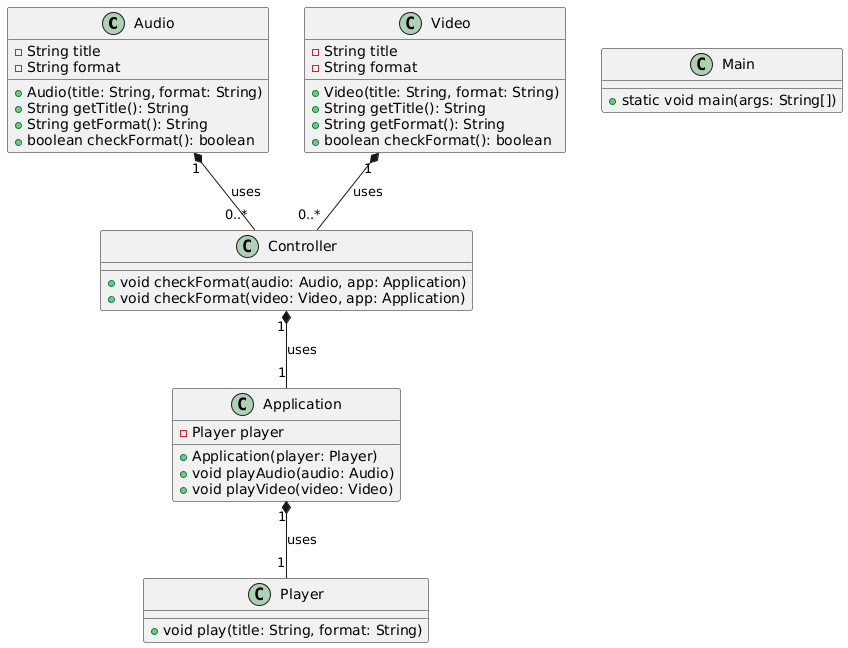

The diagram above was rendered by PlantUML. Its source (embedded in the PNG):
@startuml
class Audio {
    - String title
    - String format
    + Audio(title: String, format: String)
    + String getTitle(): String
    + String getFormat(): String
    + boolean checkFormat(): boolean
}

class Video {
    - String title
    - String format
    + Video(title: String, format: String)
    + String getTitle(): String
    + String getFormat(): String
    + boolean checkFormat(): boolean
}

class Controller {
    + void checkFormat(audio: Audio, app: Application)
    + void checkFormat(video: Video, app: Application)
}

class Application {
    - Player player
    + Application(player: Player)
    + void playAudio(audio: Audio)
    + void playVideo(video: Video)
}

class Player {
    + void play(title: String, format: String)
}

class Main {
    + static void main(args: String[])
}

Audio "1" *-- "0..*" Controller : uses
Video "1" *-- "0..*" Controller : uses
Controller "1" *-- "1" Application : uses
Application "1" *-- "1" Player : uses
@enduml